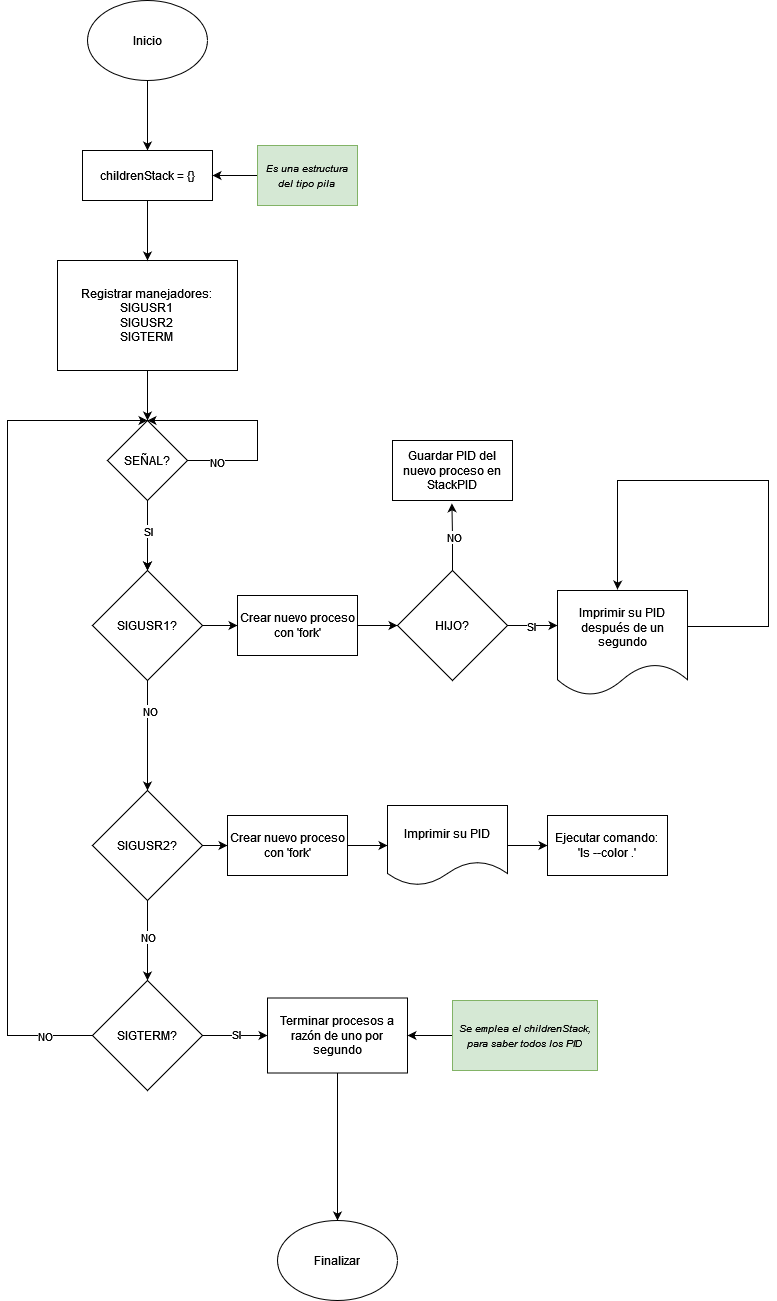

The diagram above was exported from draw.io. Its source (the exported page's mxGraphModel, read from the mxfile embedded in the PNG):
<mxGraphModel dx="819" dy="469" grid="1" gridSize="10" guides="1" tooltips="1" connect="1" arrows="1" fold="1" page="1" pageScale="1" pageWidth="850" pageHeight="1100" math="0" shadow="0">
  <root>
    <mxCell id="0" />
    <mxCell id="1" parent="0" />
    <mxCell id="wGg-wsvUPgIaZgazxw7Y-28" value="" style="edgeStyle=orthogonalEdgeStyle;rounded=0;orthogonalLoop=1;jettySize=auto;html=1;" edge="1" parent="1" source="wGg-wsvUPgIaZgazxw7Y-1" target="wGg-wsvUPgIaZgazxw7Y-27">
      <mxGeometry relative="1" as="geometry" />
    </mxCell>
    <mxCell id="wGg-wsvUPgIaZgazxw7Y-1" value="Inicio" style="ellipse;whiteSpace=wrap;html=1;" vertex="1" parent="1">
      <mxGeometry x="340" y="20" width="120" height="80" as="geometry" />
    </mxCell>
    <mxCell id="wGg-wsvUPgIaZgazxw7Y-6" value="" style="edgeStyle=orthogonalEdgeStyle;rounded=0;orthogonalLoop=1;jettySize=auto;html=1;" edge="1" parent="1" source="wGg-wsvUPgIaZgazxw7Y-2" target="wGg-wsvUPgIaZgazxw7Y-4">
      <mxGeometry relative="1" as="geometry" />
    </mxCell>
    <mxCell id="wGg-wsvUPgIaZgazxw7Y-2" value="Registrar manejadores:&lt;br&gt;SIGUSR1&lt;br&gt;SIGUSR2&lt;br&gt;SIGTERM" style="rounded=0;whiteSpace=wrap;html=1;" vertex="1" parent="1">
      <mxGeometry x="310" y="280" width="180" height="110" as="geometry" />
    </mxCell>
    <mxCell id="wGg-wsvUPgIaZgazxw7Y-7" value="" style="edgeStyle=orthogonalEdgeStyle;rounded=0;orthogonalLoop=1;jettySize=auto;html=1;" edge="1" parent="1" source="wGg-wsvUPgIaZgazxw7Y-4" target="wGg-wsvUPgIaZgazxw7Y-5">
      <mxGeometry relative="1" as="geometry" />
    </mxCell>
    <mxCell id="wGg-wsvUPgIaZgazxw7Y-8" value="" style="edgeStyle=orthogonalEdgeStyle;rounded=0;orthogonalLoop=1;jettySize=auto;html=1;" edge="1" parent="1" source="wGg-wsvUPgIaZgazxw7Y-4" target="wGg-wsvUPgIaZgazxw7Y-5">
      <mxGeometry relative="1" as="geometry" />
    </mxCell>
    <mxCell id="wGg-wsvUPgIaZgazxw7Y-9" value="SI" style="edgeLabel;html=1;align=center;verticalAlign=middle;resizable=0;points=[];" vertex="1" connectable="0" parent="wGg-wsvUPgIaZgazxw7Y-8">
      <mxGeometry x="0.003" y="1" relative="1" as="geometry">
        <mxPoint x="-1" y="-5" as="offset" />
      </mxGeometry>
    </mxCell>
    <mxCell id="wGg-wsvUPgIaZgazxw7Y-13" style="edgeStyle=orthogonalEdgeStyle;rounded=0;orthogonalLoop=1;jettySize=auto;html=1;" edge="1" parent="1" source="wGg-wsvUPgIaZgazxw7Y-4" target="wGg-wsvUPgIaZgazxw7Y-4">
      <mxGeometry relative="1" as="geometry">
        <mxPoint x="380" y="430" as="targetPoint" />
        <Array as="points">
          <mxPoint x="510" y="480" />
          <mxPoint x="510" y="440" />
        </Array>
      </mxGeometry>
    </mxCell>
    <mxCell id="wGg-wsvUPgIaZgazxw7Y-15" value="NO" style="edgeLabel;html=1;align=center;verticalAlign=middle;resizable=0;points=[];" vertex="1" connectable="0" parent="wGg-wsvUPgIaZgazxw7Y-13">
      <mxGeometry x="-0.7358" y="-1" relative="1" as="geometry">
        <mxPoint as="offset" />
      </mxGeometry>
    </mxCell>
    <mxCell id="wGg-wsvUPgIaZgazxw7Y-4" value="SEÑAL?" style="rhombus;whiteSpace=wrap;html=1;" vertex="1" parent="1">
      <mxGeometry x="360" y="440" width="80" height="80" as="geometry" />
    </mxCell>
    <mxCell id="wGg-wsvUPgIaZgazxw7Y-16" style="edgeStyle=orthogonalEdgeStyle;rounded=0;orthogonalLoop=1;jettySize=auto;html=1;entryX=0.5;entryY=0;entryDx=0;entryDy=0;" edge="1" parent="1" source="wGg-wsvUPgIaZgazxw7Y-5" target="wGg-wsvUPgIaZgazxw7Y-10">
      <mxGeometry relative="1" as="geometry" />
    </mxCell>
    <mxCell id="wGg-wsvUPgIaZgazxw7Y-67" value="NO" style="edgeLabel;html=1;align=center;verticalAlign=middle;resizable=0;points=[];" vertex="1" connectable="0" parent="wGg-wsvUPgIaZgazxw7Y-16">
      <mxGeometry x="-0.4632" y="2" relative="1" as="geometry">
        <mxPoint as="offset" />
      </mxGeometry>
    </mxCell>
    <mxCell id="wGg-wsvUPgIaZgazxw7Y-23" style="edgeStyle=orthogonalEdgeStyle;rounded=0;orthogonalLoop=1;jettySize=auto;html=1;" edge="1" parent="1" source="wGg-wsvUPgIaZgazxw7Y-5">
      <mxGeometry relative="1" as="geometry">
        <mxPoint x="490" y="645" as="targetPoint" />
      </mxGeometry>
    </mxCell>
    <mxCell id="wGg-wsvUPgIaZgazxw7Y-5" value="SIGUSR1?" style="rhombus;whiteSpace=wrap;html=1;" vertex="1" parent="1">
      <mxGeometry x="345" y="590" width="110" height="110" as="geometry" />
    </mxCell>
    <mxCell id="wGg-wsvUPgIaZgazxw7Y-18" value="" style="edgeStyle=orthogonalEdgeStyle;rounded=0;orthogonalLoop=1;jettySize=auto;html=1;" edge="1" parent="1" source="wGg-wsvUPgIaZgazxw7Y-10" target="wGg-wsvUPgIaZgazxw7Y-11">
      <mxGeometry relative="1" as="geometry" />
    </mxCell>
    <mxCell id="wGg-wsvUPgIaZgazxw7Y-19" value="NO" style="edgeLabel;html=1;align=center;verticalAlign=middle;resizable=0;points=[];" vertex="1" connectable="0" parent="wGg-wsvUPgIaZgazxw7Y-18">
      <mxGeometry x="-0.1037" relative="1" as="geometry">
        <mxPoint as="offset" />
      </mxGeometry>
    </mxCell>
    <mxCell id="wGg-wsvUPgIaZgazxw7Y-64" style="edgeStyle=orthogonalEdgeStyle;rounded=0;orthogonalLoop=1;jettySize=auto;html=1;entryX=0;entryY=0.5;entryDx=0;entryDy=0;" edge="1" parent="1" source="wGg-wsvUPgIaZgazxw7Y-10" target="wGg-wsvUPgIaZgazxw7Y-63">
      <mxGeometry relative="1" as="geometry" />
    </mxCell>
    <mxCell id="wGg-wsvUPgIaZgazxw7Y-10" value="SIGUSR2?" style="rhombus;whiteSpace=wrap;html=1;" vertex="1" parent="1">
      <mxGeometry x="345" y="810" width="110" height="110" as="geometry" />
    </mxCell>
    <mxCell id="wGg-wsvUPgIaZgazxw7Y-20" style="edgeStyle=orthogonalEdgeStyle;rounded=0;orthogonalLoop=1;jettySize=auto;html=1;entryX=0;entryY=0.5;entryDx=0;entryDy=0;" edge="1" parent="1" source="wGg-wsvUPgIaZgazxw7Y-11" target="wGg-wsvUPgIaZgazxw7Y-21">
      <mxGeometry relative="1" as="geometry">
        <mxPoint x="510" y="1055" as="targetPoint" />
      </mxGeometry>
    </mxCell>
    <mxCell id="wGg-wsvUPgIaZgazxw7Y-72" value="SI" style="edgeLabel;html=1;align=center;verticalAlign=middle;resizable=0;points=[];" vertex="1" connectable="0" parent="wGg-wsvUPgIaZgazxw7Y-20">
      <mxGeometry x="0.0016" y="2" relative="1" as="geometry">
        <mxPoint as="offset" />
      </mxGeometry>
    </mxCell>
    <mxCell id="wGg-wsvUPgIaZgazxw7Y-73" style="edgeStyle=orthogonalEdgeStyle;rounded=0;orthogonalLoop=1;jettySize=auto;html=1;entryX=0.5;entryY=0;entryDx=0;entryDy=0;" edge="1" parent="1" source="wGg-wsvUPgIaZgazxw7Y-11" target="wGg-wsvUPgIaZgazxw7Y-4">
      <mxGeometry relative="1" as="geometry">
        <mxPoint x="320" y="480" as="targetPoint" />
        <Array as="points">
          <mxPoint x="260" y="1055" />
          <mxPoint x="260" y="440" />
        </Array>
      </mxGeometry>
    </mxCell>
    <mxCell id="wGg-wsvUPgIaZgazxw7Y-74" value="NO" style="edgeLabel;html=1;align=center;verticalAlign=middle;resizable=0;points=[];" vertex="1" connectable="0" parent="wGg-wsvUPgIaZgazxw7Y-73">
      <mxGeometry x="-0.8861" y="2" relative="1" as="geometry">
        <mxPoint y="-2" as="offset" />
      </mxGeometry>
    </mxCell>
    <mxCell id="wGg-wsvUPgIaZgazxw7Y-11" value="SIGTERM?" style="rhombus;whiteSpace=wrap;html=1;" vertex="1" parent="1">
      <mxGeometry x="345" y="1000" width="110" height="110" as="geometry" />
    </mxCell>
    <mxCell id="wGg-wsvUPgIaZgazxw7Y-70" style="edgeStyle=orthogonalEdgeStyle;rounded=0;orthogonalLoop=1;jettySize=auto;html=1;" edge="1" parent="1" source="wGg-wsvUPgIaZgazxw7Y-21">
      <mxGeometry relative="1" as="geometry">
        <mxPoint x="590" y="1240" as="targetPoint" />
      </mxGeometry>
    </mxCell>
    <mxCell id="wGg-wsvUPgIaZgazxw7Y-21" value="Terminar procesos a razón de uno por segundo" style="rounded=0;whiteSpace=wrap;html=1;" vertex="1" parent="1">
      <mxGeometry x="520" y="1017.5" width="140" height="75" as="geometry" />
    </mxCell>
    <mxCell id="wGg-wsvUPgIaZgazxw7Y-25" style="edgeStyle=orthogonalEdgeStyle;rounded=0;orthogonalLoop=1;jettySize=auto;html=1;" edge="1" parent="1" source="wGg-wsvUPgIaZgazxw7Y-24">
      <mxGeometry relative="1" as="geometry">
        <mxPoint x="650" y="645" as="targetPoint" />
      </mxGeometry>
    </mxCell>
    <mxCell id="wGg-wsvUPgIaZgazxw7Y-24" value="Crear nuevo proceso con 'fork'" style="rounded=0;whiteSpace=wrap;html=1;" vertex="1" parent="1">
      <mxGeometry x="490" y="615" width="120" height="60" as="geometry" />
    </mxCell>
    <mxCell id="wGg-wsvUPgIaZgazxw7Y-26" value="Guardar PID del nuevo proceso en StackPID" style="rounded=0;whiteSpace=wrap;html=1;" vertex="1" parent="1">
      <mxGeometry x="645" y="460" width="120" height="60" as="geometry" />
    </mxCell>
    <mxCell id="wGg-wsvUPgIaZgazxw7Y-29" value="" style="edgeStyle=orthogonalEdgeStyle;rounded=0;orthogonalLoop=1;jettySize=auto;html=1;" edge="1" parent="1" source="wGg-wsvUPgIaZgazxw7Y-27" target="wGg-wsvUPgIaZgazxw7Y-2">
      <mxGeometry relative="1" as="geometry" />
    </mxCell>
    <mxCell id="wGg-wsvUPgIaZgazxw7Y-27" value="childrenStack = {}" style="rounded=0;whiteSpace=wrap;html=1;" vertex="1" parent="1">
      <mxGeometry x="335" y="170" width="130" height="50" as="geometry" />
    </mxCell>
    <mxCell id="wGg-wsvUPgIaZgazxw7Y-31" value="" style="edgeStyle=orthogonalEdgeStyle;rounded=0;orthogonalLoop=1;jettySize=auto;html=1;" edge="1" parent="1" source="wGg-wsvUPgIaZgazxw7Y-30" target="wGg-wsvUPgIaZgazxw7Y-27">
      <mxGeometry relative="1" as="geometry" />
    </mxCell>
    <mxCell id="wGg-wsvUPgIaZgazxw7Y-30" value="&lt;i style=&quot;font-size: 10px;&quot;&gt;Es una estructura del tipo pila&lt;br&gt;&lt;/i&gt;" style="text;html=1;align=center;verticalAlign=middle;whiteSpace=wrap;rounded=0;fillColor=#d5e8d4;strokeColor=#82b366;" vertex="1" parent="1">
      <mxGeometry x="510" y="165" width="100" height="60" as="geometry" />
    </mxCell>
    <mxCell id="wGg-wsvUPgIaZgazxw7Y-39" style="edgeStyle=orthogonalEdgeStyle;rounded=0;orthogonalLoop=1;jettySize=auto;html=1;entryX=0;entryY=0.5;entryDx=0;entryDy=0;" edge="1" parent="1" source="wGg-wsvUPgIaZgazxw7Y-35">
      <mxGeometry relative="1" as="geometry">
        <mxPoint x="810" y="645" as="targetPoint" />
      </mxGeometry>
    </mxCell>
    <mxCell id="wGg-wsvUPgIaZgazxw7Y-40" value="SI" style="edgeLabel;html=1;align=center;verticalAlign=middle;resizable=0;points=[];" vertex="1" connectable="0" parent="wGg-wsvUPgIaZgazxw7Y-39">
      <mxGeometry x="-0.088" relative="1" as="geometry">
        <mxPoint as="offset" />
      </mxGeometry>
    </mxCell>
    <mxCell id="wGg-wsvUPgIaZgazxw7Y-35" value="HIJO?" style="rhombus;whiteSpace=wrap;html=1;" vertex="1" parent="1">
      <mxGeometry x="650" y="590" width="110" height="110" as="geometry" />
    </mxCell>
    <mxCell id="wGg-wsvUPgIaZgazxw7Y-36" style="edgeStyle=orthogonalEdgeStyle;rounded=0;orthogonalLoop=1;jettySize=auto;html=1;entryX=0.495;entryY=1.047;entryDx=0;entryDy=0;entryPerimeter=0;" edge="1" parent="1" source="wGg-wsvUPgIaZgazxw7Y-35" target="wGg-wsvUPgIaZgazxw7Y-26">
      <mxGeometry relative="1" as="geometry" />
    </mxCell>
    <mxCell id="wGg-wsvUPgIaZgazxw7Y-37" value="NO" style="edgeLabel;html=1;align=center;verticalAlign=middle;resizable=0;points=[];" vertex="1" connectable="0" parent="wGg-wsvUPgIaZgazxw7Y-36">
      <mxGeometry x="0.0107" y="-1" relative="1" as="geometry">
        <mxPoint as="offset" />
      </mxGeometry>
    </mxCell>
    <mxCell id="wGg-wsvUPgIaZgazxw7Y-42" style="edgeStyle=orthogonalEdgeStyle;rounded=0;orthogonalLoop=1;jettySize=auto;html=1;entryX=0.461;entryY=-0.009;entryDx=0;entryDy=0;entryPerimeter=0;" edge="1" parent="1" target="wGg-wsvUPgIaZgazxw7Y-41">
      <mxGeometry relative="1" as="geometry">
        <mxPoint x="880" y="600" as="targetPoint" />
        <mxPoint x="940" y="645" as="sourcePoint" />
        <Array as="points">
          <mxPoint x="940" y="646" />
          <mxPoint x="1021" y="646" />
          <mxPoint x="1021" y="500" />
          <mxPoint x="870" y="500" />
          <mxPoint x="870" y="607" />
          <mxPoint x="870" y="607" />
        </Array>
      </mxGeometry>
    </mxCell>
    <mxCell id="wGg-wsvUPgIaZgazxw7Y-41" value="Imprimir su PID después de un segundo" style="shape=document;whiteSpace=wrap;html=1;boundedLbl=1;" vertex="1" parent="1">
      <mxGeometry x="810" y="610" width="130" height="105" as="geometry" />
    </mxCell>
    <mxCell id="wGg-wsvUPgIaZgazxw7Y-54" style="edgeStyle=orthogonalEdgeStyle;rounded=0;orthogonalLoop=1;jettySize=auto;html=1;" edge="1" source="wGg-wsvUPgIaZgazxw7Y-63" parent="1">
      <mxGeometry relative="1" as="geometry">
        <mxPoint x="640" y="865" as="targetPoint" />
      </mxGeometry>
    </mxCell>
    <mxCell id="wGg-wsvUPgIaZgazxw7Y-66" value="" style="edgeStyle=orthogonalEdgeStyle;rounded=0;orthogonalLoop=1;jettySize=auto;html=1;" edge="1" parent="1" source="wGg-wsvUPgIaZgazxw7Y-62" target="wGg-wsvUPgIaZgazxw7Y-65">
      <mxGeometry relative="1" as="geometry" />
    </mxCell>
    <mxCell id="wGg-wsvUPgIaZgazxw7Y-62" value="Imprimir su PID " style="shape=document;whiteSpace=wrap;html=1;boundedLbl=1;" vertex="1" parent="1">
      <mxGeometry x="640" y="825" width="120" height="80" as="geometry" />
    </mxCell>
    <mxCell id="wGg-wsvUPgIaZgazxw7Y-63" value="Crear nuevo proceso con 'fork'" style="rounded=0;whiteSpace=wrap;html=1;" vertex="1" parent="1">
      <mxGeometry x="480" y="835" width="120" height="60" as="geometry" />
    </mxCell>
    <mxCell id="wGg-wsvUPgIaZgazxw7Y-65" value="Ejecutar comando:&lt;br&gt;'ls --color .'" style="rounded=0;whiteSpace=wrap;html=1;" vertex="1" parent="1">
      <mxGeometry x="800" y="835" width="120" height="60" as="geometry" />
    </mxCell>
    <mxCell id="wGg-wsvUPgIaZgazxw7Y-69" value="" style="edgeStyle=orthogonalEdgeStyle;rounded=0;orthogonalLoop=1;jettySize=auto;html=1;" edge="1" parent="1" source="wGg-wsvUPgIaZgazxw7Y-68" target="wGg-wsvUPgIaZgazxw7Y-21">
      <mxGeometry relative="1" as="geometry" />
    </mxCell>
    <mxCell id="wGg-wsvUPgIaZgazxw7Y-68" value="&lt;font style=&quot;font-size: 10px;&quot;&gt;&lt;i&gt;Se emplea el childrenStack, para saber todos los PID&lt;/i&gt;&lt;/font&gt;" style="text;html=1;align=center;verticalAlign=middle;whiteSpace=wrap;rounded=0;fillColor=#d5e8d4;strokeColor=#82b366;" vertex="1" parent="1">
      <mxGeometry x="705" y="1020" width="145" height="70" as="geometry" />
    </mxCell>
    <mxCell id="wGg-wsvUPgIaZgazxw7Y-71" value="Finalizar" style="ellipse;whiteSpace=wrap;html=1;" vertex="1" parent="1">
      <mxGeometry x="530" y="1240" width="120" height="80" as="geometry" />
    </mxCell>
  </root>
</mxGraphModel>